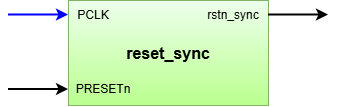

The diagram above was exported from draw.io. Its source (the exported page's mxGraphModel, read from the mxfile embedded in the PNG):
<mxGraphModel dx="1015" dy="562" grid="1" gridSize="10" guides="1" tooltips="1" connect="1" arrows="1" fold="1" page="1" pageScale="1" pageWidth="827" pageHeight="1169" math="0" shadow="0">
  <root>
    <mxCell id="0" />
    <mxCell id="1" parent="0" />
    <mxCell id="PBcKZjY4U74st0Qmc_r2-2" parent="1" style="rounded=0;whiteSpace=wrap;html=1;fillColor=#EDFFEC;strokeColor=#82b366;gradientColor=#BAFF8E;" value="&lt;font style=&quot;font-size: 16px;&quot;&gt;&lt;b style=&quot;&quot;&gt;reset_sync&lt;/b&gt;&lt;/font&gt;" vertex="1">
      <mxGeometry height="105" width="200" x="240" y="80" as="geometry" />
    </mxCell>
    <mxCell id="PBcKZjY4U74st0Qmc_r2-3" parent="1" style="text;html=1;whiteSpace=wrap;strokeColor=none;fillColor=none;align=center;verticalAlign=middle;rounded=0;" value="PCLK" vertex="1">
      <mxGeometry height="30" width="50" x="240" y="80" as="geometry" />
    </mxCell>
    <mxCell id="PBcKZjY4U74st0Qmc_r2-4" edge="1" parent="1" style="endArrow=classic;html=1;rounded=0;defaultLabelBackgroundColor=gap;exitX=1;exitY=0.5;exitDx=0;exitDy=0;entryX=0;entryY=0.5;entryDx=0;entryDy=0;strokeWidth=2;" value="">
      <mxGeometry height="50" relative="1" width="50" as="geometry">
        <mxPoint x="180" y="168.99999999999994" as="sourcePoint" />
        <mxPoint x="240" y="169" as="targetPoint" />
      </mxGeometry>
    </mxCell>
    <mxCell id="PBcKZjY4U74st0Qmc_r2-5" parent="1" style="text;html=1;whiteSpace=wrap;strokeColor=none;fillColor=none;align=center;verticalAlign=middle;rounded=0;" value="PRESETn" vertex="1">
      <mxGeometry height="30" width="70" x="240" y="154" as="geometry" />
    </mxCell>
    <mxCell id="PBcKZjY4U74st0Qmc_r2-6" parent="1" style="text;html=1;whiteSpace=wrap;strokeColor=none;fillColor=none;align=center;verticalAlign=middle;rounded=0;" value="rstn_sync" vertex="1">
      <mxGeometry height="30" width="70" x="370" y="80" as="geometry" />
    </mxCell>
    <mxCell id="PBcKZjY4U74st0Qmc_r2-7" edge="1" parent="1" style="endArrow=classic;html=1;rounded=0;defaultLabelBackgroundColor=gap;exitX=1;exitY=0.5;exitDx=0;exitDy=0;entryX=0;entryY=0.5;entryDx=0;entryDy=0;strokeWidth=2;strokeColor=#0000FF;" value="">
      <mxGeometry height="50" relative="1" width="50" as="geometry">
        <mxPoint x="180" y="94.5" as="sourcePoint" />
        <mxPoint x="240" y="94.5" as="targetPoint" />
      </mxGeometry>
    </mxCell>
    <mxCell id="PBcKZjY4U74st0Qmc_r2-10" edge="1" parent="1" style="endArrow=classic;html=1;rounded=0;defaultLabelBackgroundColor=gap;exitX=1;exitY=0.5;exitDx=0;exitDy=0;entryX=0;entryY=0.5;entryDx=0;entryDy=0;strokeWidth=2;" value="">
      <mxGeometry height="50" relative="1" width="50" as="geometry">
        <mxPoint x="440" y="94.5" as="sourcePoint" />
        <mxPoint x="500" y="94.5" as="targetPoint" />
      </mxGeometry>
    </mxCell>
  </root>
</mxGraphModel>